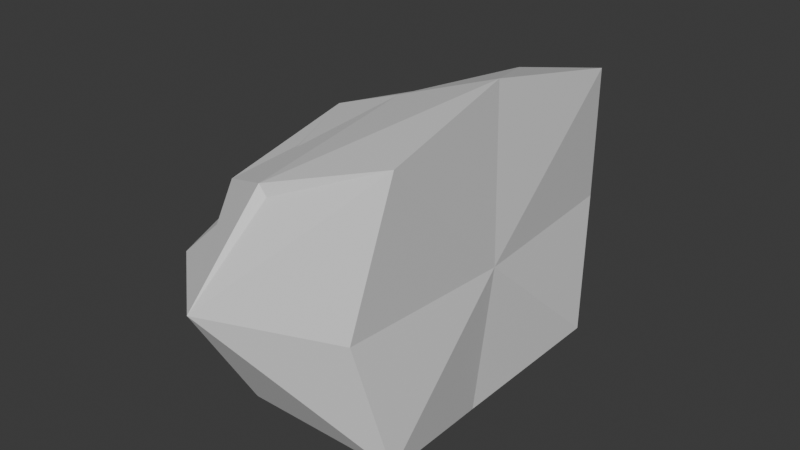 # Source: OSO.blend  (saved by Blender 4.2.66; exported with 4.5.12 LTS)
import bpy
from mathutils import Matrix  # noqa: F401  (used for matrix-valued properties, if any)

bpy.ops.wm.read_factory_settings(use_empty=True)
scene = bpy.context.scene
scene.name = 'Scene'

# ---- collections
col_collection = bpy.data.collections.new('Collection'); scene.collection.children.link(col_collection)

# ---- materials (node trees are filled in below, after node groups)
mat_material = bpy.data.materials.new('Material')
mat_material.alpha_threshold = 0.0
mat_material.use_transparent_shadow = False
mat_material.roughness = 0.5
mat_material.line_color = (0.0, 0.0, 0.0, 1.0)

# ---- material node trees
mat_material.use_nodes = True; mat_material.node_tree.nodes.clear()
_N = mat_material.node_tree.nodes; _L = mat_material.node_tree.links
n0 = _N.new('ShaderNodeOutputMaterial'); n0.name = 'Material Output'; n0.location = (300, 300)
n1 = _N.new('ShaderNodeBsdfPrincipled'); n1.name = 'Principled BSDF'; n1.location = (10, 300)
n1.inputs[3].default_value = 1.45
_L.new(n1.outputs[0], n0.inputs[0])
n0.is_active_output = True

# ---- world
world_world = bpy.data.worlds.new('World'); scene.world = world_world
world_world.use_nodes = True; world_world.node_tree.nodes.clear()
_N = world_world.node_tree.nodes; _L = world_world.node_tree.links
n0 = _N.new('ShaderNodeOutputWorld'); n0.name = 'World Output'; n0.location = (300, 300)
n1 = _N.new('ShaderNodeBackground'); n1.name = 'Background'; n1.location = (10, 300)
n1.inputs[0].default_value = (0.05088, 0.05088, 0.05088, 1.0)
_L.new(n1.outputs[0], n0.inputs[0])
n0.is_active_output = True
world_world.color = (0.05088, 0.05088, 0.05088)
world_world.sun_shadow_jitter_overblur = 0.0

# ---- meshes
me_cube = bpy.data.meshes.new('Cube')
me_cube.from_pydata([(-0.4055, 0.5, 0.6173), (-0.4145, 0.5, -0.4699), (-0.4055, -0.5, 0.6173), (-0.4145, -0.5, -0.4699), (-1.035, 0.5, 0.3616), (-1.177, 0.5, -0.142), (-1.102, -0.5, 0.3857), (-1.129, -0.5, -0.121), (-1.238, 6.048e-08, -0.2305), (-0.9145, 0.6096, -0.3238), (-0.4764, 0.6096, 0.05114), (-1.082, -0.6096, 0.1263), (-0.4764, -0.6096, 0.05114), (-1.217, 0.6096, 0.1263), (-0.8363, -0.6096, 0.4922), (-0.4493, 1.16e-08, 0.7239), (-0.9085, -0.6096, -0.3268), (-1.145, -9.782e-09, 0.4712), (-0.8634, 0.6096, 0.4538), (-0.5065, 9.723e-10, -0.5855), (-0.8634, -2.316e-08, 0.5718), (-0.9085, -0.8395, 0.1173), (-1.312, 2.513e-08, 0.1263), (-0.9506, 4.544e-08, -0.4063), (-0.436, 1.463e-08, 0.04512), (-0.9085, 0.8395, 0.1173)], [], [(0, 18, 20, 15), (18, 4, 17, 20), (20, 17, 6, 14), (15, 20, 14, 2), (3, 12, 21, 16), (12, 2, 14, 21), (21, 14, 6, 11), (16, 21, 11, 7), (7, 11, 22, 8), (11, 6, 17, 22), (22, 17, 4, 13), (8, 22, 13, 5), (5, 9, 23, 8), (9, 1, 19, 23), (23, 19, 3, 16), (8, 23, 16, 7), (1, 10, 24, 19), (10, 0, 15, 24), (24, 15, 2, 12), (19, 24, 12, 3), (5, 13, 25, 9), (13, 4, 18, 25), (25, 18, 0, 10), (9, 25, 10, 1)])
_uv = me_cube.uv_layers.new(name='UVMap')
_uv.uv.foreach_set('vector', [0.625, 0.5, 0.75, 0.5, 0.75, 0.625, 0.625, 0.625, 0.75, 0.5, 0.875, 0.5, 0.875, 0.625, 0.75, 0.625, 0.75, 0.625, 0.875, 0.625, 0.875, 0.75, 0.75, 0.75, 0.625, 0.625, 0.75, 0.625, 0.75, 0.75, 0.625, 0.75, 0.375, 0.75, 0.5, 0.75, 0.5, 0.875, 0.375, 0.875, 0.5, 0.75, 0.625, 0.75, 0.625, 0.875, 0.5, 0.875, 0.5, 0.875, 0.625, 0.875, 0.625, 1.0, 0.5, 1.0, 0.375, 0.875, 0.5, 0.875, 0.5, 1.0, 0.375, 1.0, 0.375, 0.0, 0.5, 0.0, 0.5, 0.125, 0.375, 0.125, 0.5, 0.0, 0.625, 0.0, 0.625, 0.125, 0.5, 0.125, 0.5, 0.125, 0.625, 0.125, 0.625, 0.25, 0.5, 0.25, 0.375, 0.125, 0.5, 0.125, 0.5, 0.25, 0.375, 0.25, 0.125, 0.5, 0.25, 0.5, 0.25, 0.625, 0.125, 0.625, 0.25, 0.5, 0.375, 0.5, 0.375, 0.625, 0.25, 0.625, 0.25, 0.625, 0.375, 0.625, 0.375, 0.75, 0.25, 0.75, 0.125, 0.625, 0.25, 0.625, 0.25, 0.75, 0.125, 0.75, 0.375, 0.5, 0.5, 0.5, 0.5, 0.625, 0.375, 0.625, 0.5, 0.5, 0.625, 0.5, 0.625, 0.625, 0.5, 0.625, 0.5, 0.625, 0.625, 0.625, 0.625, 0.75, 0.5, 0.75, 0.375, 0.625, 0.5, 0.625, 0.5, 0.75, 0.375, 0.75, 0.375, 0.25, 0.5, 0.25, 0.5, 0.375, 0.375, 0.375, 0.5, 0.25, 0.625, 0.25, 0.625, 0.375, 0.5, 0.375, 0.5, 0.375, 0.625, 0.375, 0.625, 0.5, 0.5, 0.5, 0.375, 0.375, 0.5, 0.375, 0.5, 0.5, 0.375, 0.5])
me_cube.materials.append(mat_material)
me_cube.use_mirror_vertex_groups = False
me_cube.update()

# ---- objects
ob_cube = bpy.data.objects.new('Cube', me_cube)
ob_empty = bpy.data.objects.new('Empty', None)
ob_empty_001 = bpy.data.objects.new('Empty.001', None)

# ---- transforms, parenting, visibility, modifiers, constraints
ob_cube.location = (-0.5241, -1.102e-08, 0.1823)
ob_cube.scale = (0.8768, 1.0, 0.8768)
ob_cube.lock_rotations_4d = False
ob_cube.empty_display_type = 'ARROWS'
ob_cube.lineart.crease_threshold = 0.0
_m = ob_cube.modifiers.new('Mirror', 'MIRROR')
_m.use_axis = (False, True, False)
ob_empty.location = (0.0, 0.0, 0.0)
ob_empty.rotation_euler = (1.571, -0.0, -0.0)
ob_empty.empty_display_type = 'IMAGE'
ob_empty.empty_display_size = 5.0
ob_empty.use_empty_image_alpha = True
ob_empty.color = (1.0, 1.0, 1.0, 0.5505)
ob_empty_001.location = (0.1367, -0.008122, 0.3992)
ob_empty_001.rotation_euler = (1.571, 0.0, 3.142)
ob_empty_001.scale = (0.7857, 0.5728, 0.7857)
ob_empty_001.empty_display_type = 'IMAGE'
ob_empty_001.empty_display_size = 2.946
ob_empty_001.empty_image_offset = (-0.1413, -0.6011)
ob_empty_001.use_empty_image_alpha = True
ob_empty_001.color = (1.0, 1.0, 1.0, 0.7798)

# ---- collection membership
col_collection.objects.link(ob_cube)
col_collection.objects.link(ob_empty)
col_collection.objects.link(ob_empty_001)

# ---- scene / render settings (as saved in the file)
scene.frame_start = 1; scene.frame_end = 250; scene.frame_set(1)
scene.render.engine = 'BLENDER_EEVEE_NEXT'
bpy.context.view_layer.update()

# ---- added for rendering (the .blend has no active camera and no usable light): camera, sun
cam_auto = bpy.data.cameras.new('AutoCamera')
cam_auto.lens = 50.0
cam_auto.sensor_width = 36.0
cam_auto.clip_end = 1000.0
ob_auto_camera = bpy.data.objects.new('AutoCamera', cam_auto)
scene.collection.objects.link(ob_auto_camera)
ob_auto_camera.location = (0.743454, -2.42449, 1.85929)
ob_auto_camera.rotation_euler = (1.09748, -7.21219e-08, 0.694738)
scene.camera = ob_auto_camera
light_auto_sun = bpy.data.lights.new('AutoSun', 'SUN')
light_auto_sun.energy = 3.0
light_auto_sun.angle = 0.0523599
ob_auto_sun = bpy.data.objects.new('AutoSun', light_auto_sun)
scene.collection.objects.link(ob_auto_sun)
ob_auto_sun.rotation_euler = (0.872665, 0.174533, 0.523599)
bpy.context.view_layer.update()
